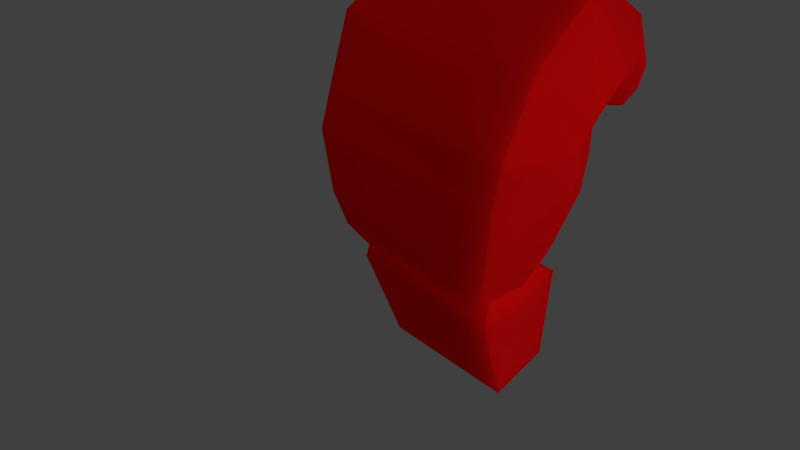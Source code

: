 # Source: Boxing_Glove.blend  (saved by Blender 2.78.0; exported with 4.5.12 LTS)
import bpy
from mathutils import Matrix  # noqa: F401  (used for matrix-valued properties, if any)

bpy.ops.wm.read_factory_settings(use_empty=True)
scene = bpy.context.scene
scene.name = 'Scene'

# ---- collections
col_collection_1 = bpy.data.collections.new('Collection 1'); scene.collection.children.link(col_collection_1)

# ---- materials (node trees are filled in below, after node groups)
mat_material_001 = bpy.data.materials.new('Material.001')
mat_material_001.alpha_threshold = 0.0
mat_material_001.roughness = 0.5

# ---- material node trees
mat_material_001.use_nodes = True; mat_material_001.node_tree.nodes.clear()
_N = mat_material_001.node_tree.nodes; _L = mat_material_001.node_tree.links
n0 = _N.new('ShaderNodeBsdfDiffuse'); n0.name = 'Diffuse BSDF'; n0.location = (87, 353)
n0.inputs[0].default_value = (1.0, 0.00409, 0.005321, 1.0)
n1 = _N.new('ShaderNodeBsdfAnisotropic'); n1.name = 'Glossy BSDF'; n1.location = (-23, 252)
n1.distribution = 'GGX'
n1.inputs[0].default_value = (1.0, 0.004025, 0.005182, 1.0)
n1.inputs[1].default_value = 0.8062
n2 = _N.new('ShaderNodeOutputMaterial'); n2.name = 'Material Output'; n2.location = (376, 300)
n3 = _N.new('ShaderNodeMixShader'); n3.name = 'Mix Shader'; n3.location = (179, 265)
n3.inputs[0].default_value = 0.3636
n4 = _N.new('ShaderNodeSubsurfaceScattering'); n4.name = 'Subsurface Scattering'; n4.location = (-258, 334)
n4.falloff = 'BURLEY'
n4.inputs[0].default_value = (1.0, 0.004025, 0.005182, 1.0)
n4.inputs[1].default_value = 1.0
n4.inputs[2].default_value = (1.0, 1.0, 1.0)
_L.new(n1.outputs[0], n3.inputs[2])
_L.new(n3.outputs[0], n2.inputs[0])
_L.new(n4.outputs[0], n3.inputs[1])
n2.is_active_output = True

# ---- world
world_world = bpy.data.worlds.new('World'); scene.world = world_world
world_world.color = (0.05088, 0.05088, 0.05088)
world_world.use_sun_shadow = False
world_world.sun_shadow_jitter_overblur = 0.0
world_world.cycles.sampling_method = 'MANUAL'

# ---- cameras
cam_camera = bpy.data.cameras.new('Camera')
cam_camera.clip_end = 100.0
cam_camera.lens = 35.0
cam_camera.sensor_width = 32.0
cam_camera.sensor_height = 18.0
cam_camera.ortho_scale = 7.314
cam_camera.dof.focus_distance = 0.0

# ---- lights
light_lamp = bpy.data.lights.new('Lamp', 'SUN')
light_lamp.transmission_factor = 0.0
light_lamp.cutoff_distance = 30.0
light_lamp.angle = 1.353
light_lamp.energy = 1.0
light_lamp.shadow_buffer_clip_start = 1.001
light_lamp.shadow_soft_size = 0.803
light_lamp.shadow_cascade_max_distance = 1000.0

# ---- meshes
me_vert = bpy.data.meshes.new('Vert')
me_vert.from_pydata([(1.245, -0.6573, -4.263), (1.171, 0.05239, -4.256), (1.841, -1.669, -2.154), (1.714, 0.3949, -2.139), (1.766, -1.483, -1.833), (1.637, 0.02004, -1.884), (1.799, -1.818, -1.586), (1.646, 0.3857, -1.563), (2.216, -2.03, 1.23), (2.296, 0.07438, 1.112), (2.157, -1.329, 2.458), (2.299, 0.1966, 1.257), (1.935, 0.1823, 3.134), (2.215, 0.3223, 1.28), (1.701, 0.9484, 2.993), (2.14, 0.6214, 1.269), (1.759, 1.948, 2.262), (2.11, 0.7397, 1.229), (1.73, 2.389, 1.38), (1.981, 0.8977, 1.116), (1.554, 2.254, 0.8611), (1.905, 1.116, 0.9731), (2.124, -2.051, 0.4642), (2.322, 0.03674, 0.6965), (-0.2064, -0.6573, -4.263), (0.04192, 0.09681, -4.256), (-1.003, -1.669, -2.154), (-0.5615, 0.4012, -2.139), (-0.8822, -1.7, -1.826), (-0.3232, 0.07389, -1.892), (-1.357, -1.791, -1.544), (-0.3223, 0.4529, -1.751), (-1.382, -2.03, 1.23), (-1.546, -0.4653, 1.484), (-1.492, -1.503, 2.401), (-1.546, -0.3154, 1.438), (-1.427, 0.1823, 3.285), (-1.589, 0.136, 1.363), (-1.301, 0.9484, 2.993), (-1.375, 0.909, 1.202), (-1.254, 2.074, 2.311), (-1.289, 1.215, 1.119), (-1.194, 2.389, 1.38), (-1.077, 1.419, 0.858), (-1.15, 2.254, 0.7841), (-0.9882, 1.468, 0.7077), (-1.486, -2.161, 0.5024), (-1.302, -0.5931, 1.272), (-2.149, -0.9525, -0.672), (-2.352, 0.03765, -0.2963), (-2.303, -0.4537, 1.13), (-2.158, -1.109, 0.6032), (-1.711, 0.1175, 1.607), (-1.404, 0.9269, 0.6175), (-2.227, 0.0869, 1.541), (-2.408, 0.8019, 0.5069), (-1.671, 0.7751, 1.684), (-1.66, 1.075, 1.225), (-2.183, 0.7928, 1.709), (-2.186, 1.1, 1.221), (1.219, -0.3871, -4.261), (1.906, -0.9273, -2.149), (1.72, -0.8992, -1.851), (1.964, -0.903, -1.644), (2.664, -0.8494, 1.154), (2.695, -0.5405, 1.677), (2.66, 0.2635, 2.096), (2.504, 0.7869, 2.063), (2.331, 1.336, 1.76), (2.128, 1.566, 1.213), (1.919, 1.541, 0.8273), (2.656, -0.8042, 0.5435), (-0.1174, -0.3871, -4.261), (-0.9354, -0.9273, -2.149), (-0.6819, -0.9444, -1.849), (-1.333, -1.042, -1.742), (-1.524, -1.205, 1.299), (-1.713, -0.839, 1.904), (-1.671, 0.1657, 2.329), (-1.671, 0.9343, 2.267), (-1.616, 1.766, 1.764), (-1.345, 1.939, 1.201), (-1.084, 1.861, 0.6854), (-1.68, -1.158, 1.169), (-2.317, -0.4368, -0.5293), (-2.269, -0.7565, 0.8192), (-0.7224, 0.6047, -0.894), (-1.555, -0.4698, 1.328), (-2.291, -0.215, 1.365), (-2.38, 0.4101, -0.04687), (1.634, 0.3922, -4.187), (1.766, -1.006, -4.199), (-0.3633, 0.3922, -4.187), (-0.8025, -1.006, -4.199), (-0.6451, -0.505, -4.194), (1.718, -0.505, -4.194), (-0.487, 0.3671, -0.01119), (2.077, 0.3344, -0.2622), (2.395, -0.8206, -0.4564), (2.053, -2.001, -0.5432), (-1.428, -2.029, -0.772), (-1.368, 0.5321, 1.233), (-0.8503, 0.4932, 0.4629)], [], [(95, 61, 2, 91), (62, 63, 6, 4), (71, 64, 8, 22), (64, 65, 10, 8), (65, 66, 12, 10), (66, 67, 14, 12), (67, 68, 16, 14), (68, 69, 18, 16), (69, 70, 20, 18), (63, 98, 99, 6), (61, 62, 4, 2), (94, 93, 26, 73), (74, 28, 30, 75), (83, 46, 32, 76), (76, 32, 34, 77), (77, 34, 36, 78), (78, 36, 38, 79), (79, 38, 40, 80), (80, 40, 42, 81), (81, 42, 44, 82), (87, 102, 101, 52), (73, 26, 28, 74), (23, 97, 96, 47), (19, 17, 41, 43), (12, 14, 38, 36), (70, 21, 45, 82), (7, 5, 29, 31), (15, 13, 37, 39), (8, 10, 34, 32), (18, 20, 44, 42), (4, 6, 30, 28), (60, 0, 24, 72), (11, 9, 33, 35), (21, 19, 43, 45), (5, 3, 27, 29), (14, 16, 40, 38), (6, 99, 100, 30), (2, 4, 28, 26), (17, 15, 39, 41), (90, 1, 25, 92), (10, 12, 36, 34), (9, 23, 47, 33), (91, 2, 26, 93), (13, 11, 35, 37), (22, 8, 32, 46), (16, 18, 42, 40), (84, 48, 51, 85), (83, 47, 50, 85), (30, 100, 48), (75, 30, 48, 84), (55, 54, 58, 59), (88, 87, 52, 54), (89, 88, 54, 55), (86, 89, 55, 53), (56, 57, 59, 58), (53, 55, 59, 57), (52, 101, 53, 57, 56), (54, 52, 56, 58), (31, 75, 84, 49), (46, 83, 85, 51), (49, 84, 85, 50), (1, 60, 72, 25), (20, 70, 82, 44), (27, 73, 74, 29), (43, 81, 82, 45), (41, 80, 81, 43), (39, 79, 80, 41), (37, 78, 79, 39), (35, 77, 78, 37), (33, 76, 77, 35), (47, 83, 76, 33), (29, 74, 75, 31), (92, 94, 73, 27), (3, 5, 62, 61), (7, 97, 98, 63), (19, 21, 70, 69), (17, 19, 69, 68), (15, 17, 68, 67), (13, 15, 67, 66), (11, 13, 66, 65), (9, 11, 65, 64), (23, 9, 64, 71), (5, 7, 63, 62), (90, 3, 61, 95), (31, 49, 89, 86), (49, 50, 88, 89), (50, 47, 87, 88), (47, 96, 102, 87), (1, 90, 95, 60), (25, 72, 94, 92), (0, 91, 93, 24), (3, 90, 92, 27), (72, 24, 93, 94), (60, 95, 91, 0), (96, 97, 7, 31), (98, 97, 23, 71), (100, 99, 22, 46), (99, 98, 71, 22), (102, 96, 31, 86), (101, 102, 86, 53), (48, 100, 46, 51)])
me_vert.materials.append(mat_material_001)
me_vert.use_remesh_preserve_volume = False
me_vert.use_remesh_preserve_attributes = False
me_vert.use_mirror_vertex_groups = False
me_vert.update()

# ---- objects
ob_knockout_punch_lp = bpy.data.objects.new('Knockout Punch LP', me_vert)
ob_lamp = bpy.data.objects.new('Lamp', light_lamp)
ob_camera = bpy.data.objects.new('Camera', cam_camera)

# ---- transforms, parenting, visibility, modifiers, constraints
ob_knockout_punch_lp.location = (1.339, -2.391, -0.4704)
ob_knockout_punch_lp.rotation_euler = (0.0, -0.0, 3.142)
ob_knockout_punch_lp.lineart.crease_threshold = 0.0
_m = ob_knockout_punch_lp.modifiers.new('Subsurf', 'SUBSURF')
_m.show_render = False
_m.uv_smooth = 'PRESERVE_CORNERS'
_m.quality = 2
_m.levels = 2
_m.show_only_control_edges = False
ob_lamp.location = (-12.6, 1.005, 5.904)
ob_lamp.rotation_euler = (5.141, 0.4255, 7.947)
ob_lamp.lock_rotations_4d = False
ob_lamp.empty_display_type = 'ARROWS'
ob_lamp.color = (0.0, 0.0, 0.0, 0.0)
ob_lamp.lineart.crease_threshold = 0.0
ob_camera.location = (-7.262, 7.951, 7.062)
ob_camera.rotation_euler = (0.9624, 1.455e-05, 3.93)
ob_camera.lock_rotations_4d = False
ob_camera.empty_display_type = 'ARROWS'
ob_camera.color = (0.0, 0.0, 0.0, 0.0)
ob_camera.display_type = 'WIRE'
ob_camera.lineart.crease_threshold = 0.0

# ---- collection membership
col_collection_1.objects.link(ob_knockout_punch_lp)
col_collection_1.objects.link(ob_lamp)
col_collection_1.objects.link(ob_camera)

# ---- scene / render settings (as saved in the file)
scene.camera = ob_camera
scene.frame_start = 1; scene.frame_end = 250; scene.frame_set(0)
scene.render.engine = 'CYCLES'
scene.render.dither_intensity = 0.0
scene.cycles.use_denoising = False
scene.cycles.samples = 128
scene.cycles.sampling_pattern = 'TABULATED_SOBOL'
scene.cycles.light_sampling_threshold = 0.0
scene.cycles.use_adaptive_sampling = False
scene.cycles.use_light_tree = False
scene.cycles.blur_glossy = 0.0
scene.cycles.sample_clamp_indirect = 0.0
scene.view_settings.view_transform = 'Standard'
bpy.context.view_layer.update()
